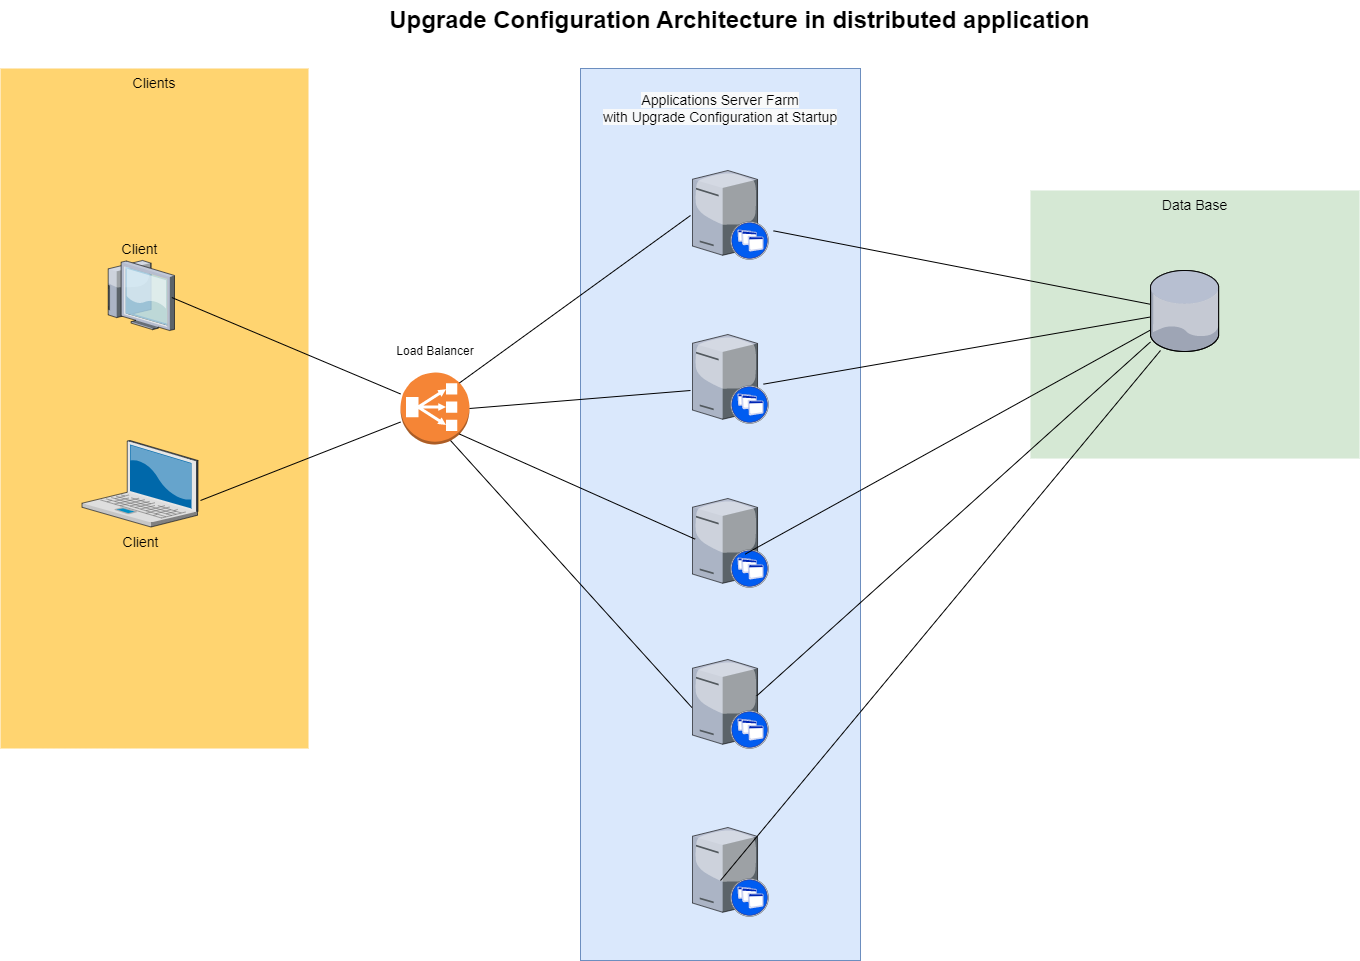

The diagram above was exported from draw.io. Its source (the exported page's mxGraphModel, read from the mxfile embedded in the PNG):
<mxGraphModel dx="868" dy="425" grid="1" gridSize="10" guides="1" tooltips="1" connect="1" arrows="1" fold="1" page="1" pageScale="1.5" pageWidth="1169" pageHeight="826" background="none" math="0" shadow="0">
  <root>
    <mxCell id="0" style=";html=1;" />
    <mxCell id="1" style=";html=1;" parent="0" />
    <mxCell id="6a7d8f32e03d9370-60" value="Data Base" style="whiteSpace=wrap;html=1;fillColor=#d5e8d4;fontSize=14;strokeColor=none;verticalAlign=top;" parent="1" vertex="1">
      <mxGeometry x="1200" y="220" width="329" height="268" as="geometry" />
    </mxCell>
    <mxCell id="6a7d8f32e03d9370-59" value="&#10;&lt;span style=&quot;color: rgb(0, 0, 0); font-family: Helvetica; font-size: 14px; font-style: normal; font-variant-ligatures: normal; font-variant-caps: normal; font-weight: 400; letter-spacing: normal; orphans: 2; text-align: center; text-indent: 0px; text-transform: none; widows: 2; word-spacing: 0px; -webkit-text-stroke-width: 0px; background-color: rgb(248, 249, 250); text-decoration-thickness: initial; text-decoration-style: initial; text-decoration-color: initial; float: none; display: inline !important;&quot;&gt;Applications Server Farm&lt;/span&gt;&lt;div style=&quot;color: rgb(0, 0, 0); font-family: Helvetica; font-size: 14px; font-style: normal; font-variant-ligatures: normal; font-variant-caps: normal; font-weight: 400; letter-spacing: normal; orphans: 2; text-align: center; text-indent: 0px; text-transform: none; widows: 2; word-spacing: 0px; -webkit-text-stroke-width: 0px; background-color: rgb(248, 249, 250); text-decoration-thickness: initial; text-decoration-style: initial; text-decoration-color: initial;&quot;&gt;with Upgrade Configuration at Startup&lt;/div&gt;&#10;&#10;" style="whiteSpace=wrap;html=1;fillColor=#dae8fc;fontSize=14;strokeColor=#6c8ebf;verticalAlign=top;" parent="1" vertex="1">
      <mxGeometry x="750" y="98" width="280" height="892" as="geometry" />
    </mxCell>
    <mxCell id="6a7d8f32e03d9370-57" value="Clients" style="whiteSpace=wrap;html=1;fillColor=#FFD470;gradientColor=none;fontSize=14;strokeColor=none;verticalAlign=top;" parent="1" vertex="1">
      <mxGeometry x="170" y="98" width="308" height="680" as="geometry" />
    </mxCell>
    <mxCell id="6a7d8f32e03d9370-2" value="Client" style="verticalLabelPosition=bottom;aspect=fixed;html=1;verticalAlign=top;strokeColor=none;shape=mxgraph.citrix.laptop_2;fillColor=#66B2FF;gradientColor=#0066CC;fontSize=14;" parent="1" vertex="1">
      <mxGeometry x="251.4999999999999" y="470" width="116" height="86.5" as="geometry" />
    </mxCell>
    <mxCell id="6a7d8f32e03d9370-8" value="" style="verticalLabelPosition=bottom;aspect=fixed;html=1;verticalAlign=top;strokeColor=none;shape=mxgraph.citrix.xenapp_server;fillColor=#66B2FF;gradientColor=#0066CC;fontSize=14;" parent="1" vertex="1">
      <mxGeometry x="861.9999999999999" y="857" width="76" height="89" as="geometry" />
    </mxCell>
    <mxCell id="6a7d8f32e03d9370-9" value="" style="verticalLabelPosition=bottom;aspect=fixed;html=1;verticalAlign=top;strokeColor=none;shape=mxgraph.citrix.xenapp_server;fillColor=#66B2FF;gradientColor=#0066CC;fontSize=14;" parent="1" vertex="1">
      <mxGeometry x="862.0000000000001" y="689" width="76" height="89" as="geometry" />
    </mxCell>
    <mxCell id="6a7d8f32e03d9370-10" value="" style="verticalLabelPosition=bottom;aspect=fixed;html=1;verticalAlign=top;strokeColor=none;shape=mxgraph.citrix.xenapp_server;fillColor=#66B2FF;gradientColor=#0066CC;fontSize=14;" parent="1" vertex="1">
      <mxGeometry x="861.9999999999999" y="528" width="76" height="89" as="geometry" />
    </mxCell>
    <mxCell id="6a7d8f32e03d9370-11" value="" style="verticalLabelPosition=bottom;aspect=fixed;html=1;verticalAlign=top;strokeColor=none;shape=mxgraph.citrix.xenapp_server;fillColor=#66B2FF;gradientColor=#0066CC;fontSize=14;" parent="1" vertex="1">
      <mxGeometry x="861.9999999999999" y="364" width="76" height="89" as="geometry" />
    </mxCell>
    <mxCell id="6a7d8f32e03d9370-12" value="" style="verticalLabelPosition=bottom;aspect=fixed;html=1;verticalAlign=top;strokeColor=none;shape=mxgraph.citrix.xenapp_server;fillColor=#66B2FF;gradientColor=#0066CC;fontSize=14;" parent="1" vertex="1">
      <mxGeometry x="862.0000000000001" y="200" width="76" height="89" as="geometry" />
    </mxCell>
    <mxCell id="6a7d8f32e03d9370-28" value="Client" style="verticalLabelPosition=top;aspect=fixed;html=1;verticalAlign=bottom;strokeColor=none;shape=mxgraph.citrix.thin_client;fillColor=#66B2FF;gradientColor=#0066CC;fontSize=14;labelPosition=center;align=center;" parent="1" vertex="1">
      <mxGeometry x="274" y="290" width="70" height="70" as="geometry" />
    </mxCell>
    <mxCell id="6a7d8f32e03d9370-62" value="Upgrade Configuration&amp;nbsp;Architecture in distributed application" style="text;strokeColor=none;fillColor=none;html=1;fontSize=24;fontStyle=1;verticalAlign=middle;align=center;" parent="1" vertex="1">
      <mxGeometry x="478" y="30" width="861" height="40" as="geometry" />
    </mxCell>
    <mxCell id="vRmV7aseo9UEfI2aq1cH-10" value="" style="verticalLabelPosition=bottom;sketch=0;aspect=fixed;html=1;verticalAlign=top;strokeColor=none;align=center;outlineConnect=0;shape=mxgraph.citrix.database;" parent="1" vertex="1">
      <mxGeometry x="1320" y="300" width="68.85" height="81" as="geometry" />
    </mxCell>
    <mxCell id="vRmV7aseo9UEfI2aq1cH-12" value="" style="endArrow=none;html=1;rounded=0;exitX=1.066;exitY=0.678;exitDx=0;exitDy=0;exitPerimeter=0;" parent="1" source="6a7d8f32e03d9370-12" target="vRmV7aseo9UEfI2aq1cH-10" edge="1">
      <mxGeometry width="50" height="50" relative="1" as="geometry">
        <mxPoint x="1090" y="360" as="sourcePoint" />
        <mxPoint x="1140" y="310" as="targetPoint" />
      </mxGeometry>
    </mxCell>
    <mxCell id="vRmV7aseo9UEfI2aq1cH-14" value="" style="endArrow=none;html=1;rounded=0;exitX=0.934;exitY=0.558;exitDx=0;exitDy=0;exitPerimeter=0;" parent="1" source="6a7d8f32e03d9370-11" target="vRmV7aseo9UEfI2aq1cH-10" edge="1">
      <mxGeometry width="50" height="50" relative="1" as="geometry">
        <mxPoint x="1120" y="440" as="sourcePoint" />
        <mxPoint x="1330" y="350" as="targetPoint" />
      </mxGeometry>
    </mxCell>
    <mxCell id="vRmV7aseo9UEfI2aq1cH-15" value="" style="endArrow=none;html=1;rounded=0;exitX=0.693;exitY=0.625;exitDx=0;exitDy=0;exitPerimeter=0;" parent="1" source="6a7d8f32e03d9370-10" target="vRmV7aseo9UEfI2aq1cH-10" edge="1">
      <mxGeometry width="50" height="50" relative="1" as="geometry">
        <mxPoint x="890" y="570" as="sourcePoint" />
        <mxPoint x="1180" y="440" as="targetPoint" />
      </mxGeometry>
    </mxCell>
    <mxCell id="vRmV7aseo9UEfI2aq1cH-21" value="" style="endArrow=none;html=1;rounded=0;exitX=0.846;exitY=0.408;exitDx=0;exitDy=0;exitPerimeter=0;" parent="1" source="6a7d8f32e03d9370-9" target="vRmV7aseo9UEfI2aq1cH-10" edge="1">
      <mxGeometry width="50" height="50" relative="1" as="geometry">
        <mxPoint x="930" y="750" as="sourcePoint" />
        <mxPoint x="1160" y="630" as="targetPoint" />
      </mxGeometry>
    </mxCell>
    <mxCell id="vRmV7aseo9UEfI2aq1cH-22" value="" style="endArrow=none;html=1;rounded=0;" parent="1" edge="1">
      <mxGeometry width="50" height="50" relative="1" as="geometry">
        <mxPoint x="890" y="910" as="sourcePoint" />
        <mxPoint x="1330" y="380" as="targetPoint" />
      </mxGeometry>
    </mxCell>
    <mxCell id="vRmV7aseo9UEfI2aq1cH-25" value="" style="outlineConnect=0;dashed=0;verticalLabelPosition=bottom;verticalAlign=top;align=center;html=1;shape=mxgraph.aws3.classic_load_balancer;fillColor=#F58536;gradientColor=none;" parent="1" vertex="1">
      <mxGeometry x="570" y="402" width="69" height="72" as="geometry" />
    </mxCell>
    <mxCell id="vRmV7aseo9UEfI2aq1cH-27" value="" style="endArrow=none;html=1;rounded=0;exitX=0.962;exitY=0.529;exitDx=0;exitDy=0;exitPerimeter=0;" parent="1" source="6a7d8f32e03d9370-28" target="vRmV7aseo9UEfI2aq1cH-25" edge="1">
      <mxGeometry width="50" height="50" relative="1" as="geometry">
        <mxPoint x="510" y="330" as="sourcePoint" />
        <mxPoint x="560" y="280" as="targetPoint" />
      </mxGeometry>
    </mxCell>
    <mxCell id="vRmV7aseo9UEfI2aq1cH-28" value="" style="endArrow=none;html=1;rounded=0;" parent="1" target="vRmV7aseo9UEfI2aq1cH-25" edge="1">
      <mxGeometry width="50" height="50" relative="1" as="geometry">
        <mxPoint x="370" y="530" as="sourcePoint" />
        <mxPoint x="580" y="530" as="targetPoint" />
      </mxGeometry>
    </mxCell>
    <mxCell id="vRmV7aseo9UEfI2aq1cH-31" value="" style="endArrow=none;html=1;rounded=0;exitX=0.855;exitY=0.145;exitDx=0;exitDy=0;exitPerimeter=0;" parent="1" source="vRmV7aseo9UEfI2aq1cH-25" edge="1">
      <mxGeometry width="50" height="50" relative="1" as="geometry">
        <mxPoint x="580" y="380" as="sourcePoint" />
        <mxPoint x="860" y="245" as="targetPoint" />
      </mxGeometry>
    </mxCell>
    <mxCell id="vRmV7aseo9UEfI2aq1cH-32" value="" style="endArrow=none;html=1;rounded=0;exitX=1;exitY=0.5;exitDx=0;exitDy=0;exitPerimeter=0;" parent="1" source="vRmV7aseo9UEfI2aq1cH-25" edge="1">
      <mxGeometry width="50" height="50" relative="1" as="geometry">
        <mxPoint x="890" y="410" as="sourcePoint" />
        <mxPoint x="860" y="420" as="targetPoint" />
      </mxGeometry>
    </mxCell>
    <mxCell id="vRmV7aseo9UEfI2aq1cH-33" value="" style="endArrow=none;html=1;rounded=0;exitX=0.855;exitY=0.855;exitDx=0;exitDy=0;exitPerimeter=0;entryX=0.035;entryY=0.457;entryDx=0;entryDy=0;entryPerimeter=0;" parent="1" source="vRmV7aseo9UEfI2aq1cH-25" target="6a7d8f32e03d9370-10" edge="1">
      <mxGeometry width="50" height="50" relative="1" as="geometry">
        <mxPoint x="890" y="410" as="sourcePoint" />
        <mxPoint x="940" y="360" as="targetPoint" />
      </mxGeometry>
    </mxCell>
    <mxCell id="vRmV7aseo9UEfI2aq1cH-35" value="" style="endArrow=none;html=1;rounded=0;entryX=-0.009;entryY=0.539;entryDx=0;entryDy=0;entryPerimeter=0;" parent="1" target="6a7d8f32e03d9370-9" edge="1">
      <mxGeometry width="50" height="50" relative="1" as="geometry">
        <mxPoint x="620" y="470" as="sourcePoint" />
        <mxPoint x="610" y="580" as="targetPoint" />
      </mxGeometry>
    </mxCell>
    <mxCell id="vRmV7aseo9UEfI2aq1cH-36" value="Load Balancer&lt;br&gt;" style="text;html=1;strokeColor=none;fillColor=none;align=center;verticalAlign=middle;whiteSpace=wrap;rounded=0;" parent="1" vertex="1">
      <mxGeometry x="559.5" y="360" width="90" height="42" as="geometry" />
    </mxCell>
  </root>
</mxGraphModel>